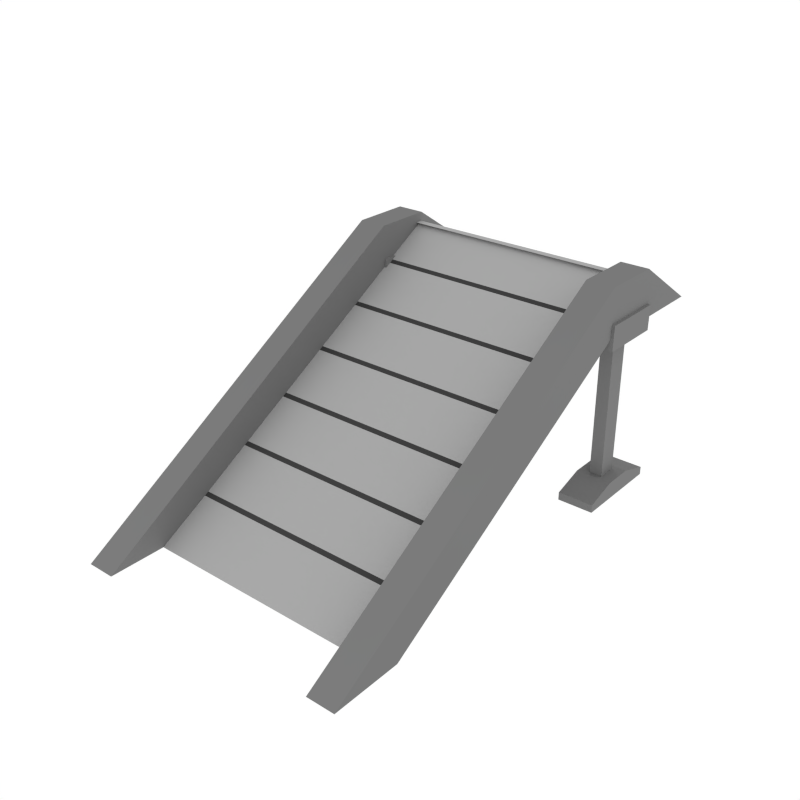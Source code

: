 # Source: Ramp.blend  (saved by Blender 2.79.0; exported with 4.5.12 LTS)
import bpy
from mathutils import Matrix  # noqa: F401  (used for matrix-valued properties, if any)

bpy.ops.wm.read_factory_settings(use_empty=True)
scene = bpy.context.scene
scene.name = 'Scene'

# ---- collections
col_collection_1 = bpy.data.collections.new('Collection 1'); scene.collection.children.link(col_collection_1)

# ---- images (referenced by path relative to the original .blend; pixels are not part of the script)
import os
ASSET_DIR = os.environ.get("B2B_ASSET_DIR", "")  # directory of the original .blend (textures are referenced by path, not embedded)
HERE = os.path.dirname(os.path.abspath(__file__))  # packed textures are extracted next to this script under _unpacked/

def load_image(name, relpath, width, height, colorspace="sRGB"):
    """Load a texture the original file referenced (path relative to the .blend, or extracted next to this script)."""
    p = next((c for c in (os.path.join(HERE, relpath), os.path.join(ASSET_DIR, relpath)) if relpath and os.path.exists(c)), "")
    if p:
        img = bpy.data.images.load(p, check_existing=True)
        img.name = name
    else:  # same state as the original file: an image datablock whose file is absent (Cycles renders it pink)
        img = bpy.data.images.new(name, width, height)
        img.source = "FILE"
        img.filepath = "//" + (relpath or name)
    img.colorspace_settings.name = colorspace
    return img
img_atlas_png = load_image('Atlas.png', '_unpacked/Atlas.2d17175b.png', 32, 32, 'sRGB')

# ---- materials (node trees are filled in below, after node groups)
mat_atlas = bpy.data.materials.new('Atlas')
mat_atlas.alpha_threshold = 0.0
mat_atlas.roughness = 0.5

# ---- node groups
ng_auto_smooth = bpy.data.node_groups.new('Auto Smooth', 'GeometryNodeTree')
_s = ng_auto_smooth.interface.new_socket(name='Geometry', in_out='OUTPUT', socket_type='NodeSocketGeometry')
_s = ng_auto_smooth.interface.new_socket(name='Geometry', in_out='INPUT', socket_type='NodeSocketGeometry')
_s = ng_auto_smooth.interface.new_socket(name='Angle', in_out='INPUT', socket_type='NodeSocketFloat')
_s.subtype = 'ANGLE'
_s.min_value = 0.0
_s.max_value = 3.142
ng_auto_smooth.is_modifier = True
_N = ng_auto_smooth.nodes; _L = ng_auto_smooth.links
n0 = _N.new('NodeGroupOutput'); n0.name = 'Group Output'; n0.location = (480, -100)
n1 = _N.new('NodeGroupInput'); n1.name = 'Group Input'; n1.location = (-420, -300)
n2 = _N.new('NodeGroupInput'); n2.name = 'Group Input.001'; n2.location = (-60, -100)
n3 = _N.new('GeometryNodeSetShadeSmooth'); n3.name = 'Set Shade Smooth'; n3.location = (120, -100)
n3.domain = 'EDGE'
n4 = _N.new('GeometryNodeSetShadeSmooth'); n4.name = 'Set Shade Smooth.001'; n4.location = (300, -100)
n5 = _N.new('GeometryNodeInputMeshEdgeAngle'); n5.name = 'Edge Angle'; n5.location = (-420, -220)
n6 = _N.new('GeometryNodeInputEdgeSmooth'); n6.name = 'Is Edge Smooth'; n6.location = (-60, -160)
n7 = _N.new('GeometryNodeInputShadeSmooth'); n7.name = 'Is Face Smooth'; n7.location = (-240, -340)
n8 = _N.new('FunctionNodeBooleanMath'); n8.name = 'Boolean Math'; n8.location = (-60, -220)
n9 = _N.new('FunctionNodeCompare'); n9.name = 'Compare'; n9.location = (-240, -180)
n9.operation = 'LESS_EQUAL'
_L.new(n5.outputs[0], n9.inputs[0])
_L.new(n4.outputs[0], n0.inputs[0])
_L.new(n1.outputs[1], n9.inputs[1])
_L.new(n9.outputs[0], n8.inputs[0])
_L.new(n7.outputs[0], n8.inputs[1])
_L.new(n2.outputs[0], n3.inputs[0])
_L.new(n6.outputs[0], n3.inputs[1])
_L.new(n3.outputs[0], n4.inputs[0])
_L.new(n8.outputs[0], n3.inputs[2])
n0.is_active_output = True

# ---- material node trees
mat_atlas.use_nodes = True; mat_atlas.node_tree.nodes.clear()
_N = mat_atlas.node_tree.nodes; _L = mat_atlas.node_tree.links
n0 = _N.new('ShaderNodeOutputMaterial'); n0.name = 'Material Output'; n0.location = (300, 300)
n1 = _N.new('ShaderNodeBsdfDiffuse'); n1.name = 'Diffuse BSDF'; n1.location = (10, 300)
n2 = _N.new('ShaderNodeTexImage'); n2.name = 'Image Texture'; n2.location = (-180, 300)
n2.width = 140
n2.image = img_atlas_png
_L.new(n1.outputs[0], n0.inputs[0])
_L.new(n2.outputs[0], n1.inputs[0])
n0.is_active_output = True

# ---- world
world_world = bpy.data.worlds.new('World'); scene.world = world_world
world_world.color = (1.0, 1.0, 1.0)
world_world.use_sun_shadow = False
world_world.sun_shadow_jitter_overblur = 0.0
world_world.cycles.sampling_method = 'NONE'
world_world.cycles.sample_map_resolution = 256

# ---- meshes
me_sphere_009 = bpy.data.meshes.new('Sphere.009')
me_sphere_009.from_pydata([(0.7288, -4.434, -0.004641), (0.7288, -2.16, 1.387), (0.7288, -3.988, -0.004641), (0.7288, -2.159, 1.077), (0.9093, -4.434, -0.004641), (0.9093, -2.16, 1.387), (0.9093, -3.988, -0.004641), (0.9093, -2.159, 1.077), (0.7288, -1.319, 1.077), (0.7288, -1.785, 1.387), (0.9093, -1.319, 1.077), (0.9093, -1.785, 1.387), (0.7595, -1.836, 1.328), (0.7595, -4.075, -0.004641), (-0.7288, -4.434, -0.004641), (-0.7288, -2.16, 1.387), (-0.7288, -3.988, -0.004641), (-0.7288, -2.159, 1.077), (-0.9093, -4.434, -0.004641), (-0.9093, -2.16, 1.387), (-0.9093, -3.988, -0.004641), (-0.9093, -2.159, 1.077), (-0.7288, -1.319, 1.077), (-0.7288, -1.785, 1.387), (-0.9093, -1.319, 1.077), (-0.9093, -1.785, 1.387), (-0.7595, -1.836, 1.328), (6.296e-16, -1.836, 1.328), (-0.7595, -1.788, 1.328), (6.191e-16, -1.788, 1.328), (1.423e-15, -4.075, -0.004641), (-0.7595, -4.075, -0.004641), (0.7595, -1.788, 1.328), (0.777, -2.021, 1.201), (0.8585, -2.021, 1.201), (0.777, -1.888, 1.201), (0.8585, -1.888, 1.201), (0.777, -2.017, 0.03367), (0.8585, -2.017, 0.03367), (0.777, -1.892, 0.03367), (0.8585, -1.892, 0.03367), (0.9373, -2.244, 0.004145), (0.9373, -1.665, 0.004145), (0.7083, -2.244, 0.004145), (0.7083, -1.665, 0.004145), (0.7083, -1.665, 0.05514), (0.7083, -2.244, 0.05514), (0.9373, -2.244, 0.05514), (0.9373, -1.665, 0.05514), (0.7083, -2.047, 0.004145), (0.7083, -1.862, 0.004145), (0.9373, -1.862, 0.004145), (0.9373, -2.047, 0.004145), (0.7083, -1.862, 0.1169), (0.7083, -2.047, 0.1169), (0.9373, -2.047, 0.1169), (0.9373, -1.862, 0.1169), (0.9263, -2.155, 1.007), (0.9283, -2.155, 1.165), (0.9263, -1.755, 1.007), (0.9283, -1.755, 1.165), (0.7113, -1.755, 1.011), (0.7113, -2.155, 1.011), (0.7133, -2.155, 1.169), (0.7133, -1.755, 1.169), (-0.777, -2.021, 1.201), (-0.8585, -2.021, 1.201), (-0.777, -1.888, 1.201), (-0.8585, -1.888, 1.201), (-0.777, -2.017, 0.03367), (-0.8585, -2.017, 0.03367), (-0.777, -1.892, 0.03367), (-0.8585, -1.892, 0.03367), (-0.9373, -2.244, 0.004145), (-0.9373, -1.665, 0.004145), (-0.7083, -2.244, 0.004145), (-0.7083, -1.665, 0.004145), (-0.7083, -1.665, 0.05514), (-0.7083, -2.244, 0.05514), (-0.9373, -2.244, 0.05514), (-0.9373, -1.665, 0.05514), (-0.7083, -2.047, 0.004145), (-0.7083, -1.862, 0.004145), (-0.9373, -1.862, 0.004145), (-0.9373, -2.047, 0.004145), (-0.7083, -1.862, 0.1169), (-0.7083, -2.047, 0.1169), (-0.9373, -2.047, 0.1169), (-0.9373, -1.862, 0.1169), (-0.9263, -2.155, 1.007), (-0.9283, -2.155, 1.165), (-0.9263, -1.755, 1.007), (-0.9283, -1.755, 1.165), (-0.7113, -1.755, 1.011), (-0.7113, -2.155, 1.011), (-0.7133, -2.155, 1.169), (-0.7133, -1.755, 1.169), (0.7595, -3.722, 0.1947), (0.7595, -3.749, 0.1792), (0.7595, -3.395, 0.3862), (0.7595, -3.422, 0.3705), (0.7595, -3.067, 0.5777), (0.7595, -3.094, 0.562), (0.7595, -2.74, 0.7692), (0.7595, -2.767, 0.7535), (-0.7595, -2.767, 0.7535), (-0.7595, -2.74, 0.7692), (-0.7595, -3.749, 0.1792), (-0.7595, -3.722, 0.1947), (-0.7595, -3.422, 0.3705), (-0.7595, -3.395, 0.3862), (-0.7595, -3.094, 0.562), (-0.7595, -3.067, 0.5777), (-0.7595, -2.439, 0.945), (-0.7595, -2.412, 0.9609), (-0.7595, -2.119, 1.136), (-0.7595, -2.093, 1.152), (0.7595, -2.093, 1.152), (0.7595, -2.119, 1.136), (0.7595, -2.412, 0.9609), (0.7595, -2.439, 0.945), (1.3e-15, -3.722, 0.1947), (1.31e-15, -3.749, 0.1792), (1.185e-15, -3.395, 0.3862), (1.194e-15, -3.422, 0.3705), (1.07e-15, -3.067, 0.5777), (1.079e-15, -3.094, 0.562), (9.64e-16, -2.767, 0.7535), (9.546e-16, -2.74, 0.7692), (8.393e-16, -2.412, 0.9609), (8.488e-16, -2.439, 0.945), (7.258e-16, -2.093, 1.152), (7.353e-16, -2.119, 1.136)], [], [(1, 3, 2, 0), (5, 4, 6, 7), (1, 5, 11, 9), (1, 0, 4, 5), (0, 2, 6, 4), (2, 3, 7, 6), (8, 9, 11, 10), (5, 7, 10, 11), (3, 1, 9, 8), (7, 3, 8, 10), (102, 126, 123, 99), (12, 27, 29, 32), (124, 109, 108, 121), (130, 113, 106, 128), (120, 130, 128, 103), (104, 127, 125, 101), (122, 30, 13, 98), (15, 14, 16, 17), (19, 21, 20, 18), (15, 23, 25, 19), (15, 19, 18, 14), (14, 18, 20, 16), (16, 20, 21, 17), (22, 24, 25, 23), (19, 25, 24, 21), (17, 22, 23, 15), (21, 24, 22, 17), (126, 111, 110, 123), (26, 28, 29, 27), (127, 105, 112, 125), (28, 116, 131, 29), (118, 132, 129, 119), (132, 115, 114, 129), (107, 31, 30, 122), (29, 131, 117, 32), (35, 36, 40, 39), (37, 38, 34, 33), (35, 39, 37, 33), (40, 36, 34, 38), (52, 55, 47, 41), (44, 45, 48, 42), (43, 46, 54, 49), (42, 48, 56, 51), (41, 47, 46, 43), (46, 47, 55, 54), (50, 44, 42, 51), (53, 56, 48, 45), (50, 53, 45, 44), (52, 51, 56, 55), (50, 49, 54, 53), (53, 54, 55, 56), (51, 52, 49, 50), (43, 49, 52, 41), (57, 59, 60, 58), (62, 63, 64, 61), (58, 60, 64, 63), (59, 57, 62, 61), (60, 59, 61, 64), (57, 58, 63, 62), (67, 71, 72, 68), (69, 65, 66, 70), (67, 65, 69, 71), (72, 70, 66, 68), (84, 73, 79, 87), (76, 74, 80, 77), (75, 81, 86, 78), (74, 83, 88, 80), (73, 75, 78, 79), (78, 86, 87, 79), (82, 83, 74, 76), (85, 77, 80, 88), (82, 76, 77, 85), (84, 87, 88, 83), (82, 85, 86, 81), (85, 88, 87, 86), (83, 82, 81, 84), (75, 73, 84, 81), (89, 90, 92, 91), (94, 93, 96, 95), (90, 95, 96, 92), (91, 93, 94, 89), (92, 96, 93, 91), (89, 94, 95, 90), (128, 106, 105, 127), (103, 128, 127, 104), (101, 125, 126, 102), (99, 123, 124, 100), (97, 121, 122, 98), (132, 118, 117, 131), (130, 120, 119, 129), (115, 132, 131, 116), (113, 130, 129, 114), (111, 126, 125, 112), (109, 124, 123, 110), (107, 122, 121, 108), (100, 124, 121, 97)])
_uv = me_sphere_009.uv_layers.new(name='UVMap')
_uv.uv.foreach_set('vector', [0.07855, 0.9857, 0.07861, 0.9857, 0.07868, 0.9862, 0.07864, 0.9863, 0.07881, 0.9861, 0.0789, 0.9855, 0.07894, 0.9856, 0.07887, 0.9861, 0.07901, 0.9857, 0.07897, 0.9857, 0.07897, 0.9856, 0.07901, 0.9856, 0.07901, 0.9857, 0.07901, 0.9863, 0.07897, 0.9863, 0.07897, 0.9857, 0.07905, 0.9855, 0.07905, 0.9856, 0.07901, 0.9856, 0.07901, 0.9855, 0.07905, 0.9856, 0.07905, 0.986, 0.07901, 0.986, 0.07901, 0.9856, 0.07901, 0.9855, 0.07901, 0.9856, 0.07897, 0.9856, 0.07897, 0.9855, 0.07881, 0.9861, 0.07887, 0.9861, 0.07894, 0.9863, 0.07884, 0.9862, 0.07861, 0.9857, 0.07855, 0.9857, 0.07858, 0.9856, 0.07868, 0.9855, 0.07901, 0.986, 0.07905, 0.986, 0.07905, 0.9862, 0.07901, 0.9862, 0.01903, 0.9871, 0.0192, 0.9871, 0.0192, 0.9872, 0.01903, 0.9872, 0.01935, 0.9873, 0.01935, 0.9875, 0.01934, 0.9875, 0.01934, 0.9873, 0.0192, 0.9872, 0.01936, 0.9872, 0.01936, 0.9872, 0.0192, 0.9872, 0.0192, 0.9869, 0.01936, 0.9869, 0.01936, 0.987, 0.0192, 0.987, 0.01903, 0.9869, 0.0192, 0.9869, 0.0192, 0.987, 0.01903, 0.987, 0.01903, 0.987, 0.0192, 0.987, 0.0192, 0.9871, 0.01903, 0.9871, 0.0192, 0.9873, 0.0192, 0.9873, 0.01903, 0.9873, 0.01903, 0.9873, 0.07842, 0.9861, 0.07851, 0.9855, 0.07855, 0.9856, 0.07848, 0.9861, 0.07868, 0.9857, 0.07874, 0.9857, 0.07881, 0.9862, 0.07877, 0.9863, 0.07894, 0.9857, 0.07894, 0.9856, 0.07897, 0.9856, 0.07897, 0.9857, 0.07894, 0.9857, 0.07897, 0.9857, 0.07897, 0.9863, 0.07894, 0.9863, 0.07909, 0.9862, 0.07905, 0.9862, 0.07905, 0.9861, 0.07909, 0.9861, 0.07909, 0.9861, 0.07905, 0.9861, 0.07905, 0.9857, 0.07909, 0.9857, 0.07894, 0.9855, 0.07897, 0.9855, 0.07897, 0.9856, 0.07894, 0.9856, 0.07868, 0.9857, 0.07871, 0.9856, 0.07881, 0.9855, 0.07874, 0.9857, 0.07848, 0.9861, 0.07855, 0.9863, 0.07845, 0.9862, 0.07842, 0.9861, 0.07905, 0.9857, 0.07905, 0.9855, 0.07909, 0.9855, 0.07909, 0.9857, 0.0192, 0.9871, 0.01936, 0.9871, 0.01936, 0.9872, 0.0192, 0.9872, 0.01935, 0.9877, 0.01934, 0.9877, 0.01934, 0.9875, 0.01935, 0.9875, 0.0192, 0.987, 0.01936, 0.987, 0.01936, 0.9871, 0.0192, 0.9871, 0.01936, 0.9867, 0.01936, 0.9868, 0.0192, 0.9868, 0.0192, 0.9867, 0.01903, 0.9868, 0.0192, 0.9868, 0.0192, 0.9869, 0.01903, 0.9869, 0.0192, 0.9868, 0.01936, 0.9868, 0.01936, 0.9869, 0.0192, 0.9869, 0.01936, 0.9873, 0.01936, 0.9873, 0.0192, 0.9873, 0.0192, 0.9873, 0.0192, 0.9867, 0.0192, 0.9868, 0.01903, 0.9868, 0.01903, 0.9867, 0.07832, 0.9862, 0.07834, 0.9862, 0.07834, 0.9865, 0.07832, 0.9865, 0.07834, 0.9862, 0.07836, 0.9862, 0.07836, 0.9865, 0.07834, 0.9865, 0.07821, 0.9861, 0.0782, 0.9864, 0.07818, 0.9864, 0.07818, 0.9861, 0.07812, 0.9864, 0.07812, 0.9861, 0.07815, 0.9861, 0.07815, 0.9864, 0.0784, 0.9863, 0.07838, 0.9863, 0.07839, 0.9862, 0.0784, 0.9862, 0.07854, 0.9863, 0.07853, 0.9863, 0.07853, 0.9863, 0.07854, 0.9863, 0.07868, 0.9864, 0.07867, 0.9864, 0.07865, 0.9864, 0.07868, 0.9864, 0.0784, 0.9864, 0.07839, 0.9864, 0.07838, 0.9863, 0.0784, 0.9863, 0.07887, 0.9863, 0.07888, 0.9863, 0.07888, 0.9863, 0.07887, 0.9863, 0.0783, 0.9861, 0.07835, 0.9861, 0.07835, 0.9862, 0.0783, 0.9862, 0.07825, 0.9862, 0.07825, 0.9862, 0.07821, 0.9862, 0.07821, 0.9862, 0.0783, 0.9862, 0.07835, 0.9862, 0.07835, 0.9862, 0.0783, 0.9862, 0.07868, 0.9863, 0.07865, 0.9863, 0.07867, 0.9863, 0.07868, 0.9863, 0.0784, 0.9863, 0.0784, 0.9863, 0.07838, 0.9863, 0.07838, 0.9863, 0.07868, 0.9863, 0.07868, 0.9864, 0.07865, 0.9864, 0.07865, 0.9863, 0.0783, 0.9862, 0.0783, 0.9862, 0.07835, 0.9862, 0.07835, 0.9862, 0.07821, 0.9862, 0.07821, 0.9862, 0.07825, 0.9862, 0.07825, 0.9862, 0.07825, 0.9861, 0.07825, 0.9862, 0.07821, 0.9862, 0.07821, 0.9861, 0.07858, 0.9864, 0.07858, 0.9863, 0.07862, 0.9863, 0.07862, 0.9864, 0.07865, 0.9864, 0.07862, 0.9864, 0.07862, 0.9863, 0.07865, 0.9863, 0.07851, 0.9863, 0.07851, 0.9864, 0.07846, 0.9864, 0.07846, 0.9863, 0.0783, 0.9862, 0.0783, 0.9863, 0.07825, 0.9863, 0.07825, 0.9862, 0.0788, 0.9863, 0.07884, 0.9863, 0.07884, 0.9863, 0.0788, 0.9863, 0.07884, 0.9863, 0.07887, 0.9863, 0.07887, 0.9863, 0.07884, 0.9863, 0.07832, 0.9862, 0.07832, 0.9865, 0.0783, 0.9865, 0.0783, 0.9862, 0.07837, 0.9862, 0.07837, 0.9865, 0.07836, 0.9865, 0.07836, 0.9862, 0.07809, 0.9861, 0.07812, 0.9861, 0.07812, 0.9864, 0.07809, 0.9864, 0.07818, 0.9864, 0.07815, 0.9864, 0.07815, 0.9861, 0.07818, 0.9861, 0.07851, 0.9863, 0.07851, 0.9863, 0.07852, 0.9863, 0.07853, 0.9863, 0.07888, 0.9863, 0.07888, 0.9863, 0.07889, 0.9863, 0.07889, 0.9863, 0.0787, 0.9863, 0.0787, 0.9863, 0.07868, 0.9863, 0.07869, 0.9863, 0.07851, 0.9864, 0.07851, 0.9864, 0.07853, 0.9864, 0.07852, 0.9864, 0.07873, 0.9864, 0.07873, 0.9863, 0.07875, 0.9863, 0.07875, 0.9864, 0.07835, 0.9862, 0.07835, 0.9862, 0.0784, 0.9862, 0.0784, 0.9862, 0.0783, 0.9862, 0.07825, 0.9862, 0.07825, 0.9861, 0.0783, 0.9861, 0.07835, 0.9861, 0.07835, 0.9861, 0.0784, 0.9861, 0.0784, 0.9861, 0.0787, 0.9864, 0.0787, 0.9864, 0.07869, 0.9864, 0.07868, 0.9864, 0.07851, 0.9863, 0.07853, 0.9863, 0.07853, 0.9864, 0.07851, 0.9864, 0.0787, 0.9864, 0.07868, 0.9864, 0.07868, 0.9863, 0.0787, 0.9863, 0.07835, 0.9861, 0.0784, 0.9861, 0.0784, 0.9862, 0.07835, 0.9862, 0.07825, 0.9862, 0.0783, 0.9862, 0.0783, 0.9862, 0.07825, 0.9862, 0.0783, 0.9862, 0.07825, 0.9862, 0.07825, 0.9862, 0.0783, 0.9862, 0.0787, 0.9863, 0.07873, 0.9863, 0.07873, 0.9864, 0.0787, 0.9864, 0.07855, 0.9864, 0.07855, 0.9863, 0.07858, 0.9863, 0.07858, 0.9864, 0.07846, 0.9864, 0.07842, 0.9864, 0.07842, 0.9863, 0.07846, 0.9863, 0.07825, 0.9863, 0.07821, 0.9863, 0.07821, 0.9862, 0.07825, 0.9862, 0.07877, 0.9863, 0.07877, 0.9863, 0.0788, 0.9863, 0.0788, 0.9863, 0.07877, 0.9863, 0.07877, 0.9863, 0.07873, 0.9863, 0.07873, 0.9863, 0.1109, 0.9845, 0.111, 0.9845, 0.111, 0.9845, 0.1109, 0.9845, 0.1107, 0.9845, 0.1109, 0.9845, 0.1109, 0.9845, 0.1107, 0.9845, 0.1107, 0.9846, 0.1109, 0.9846, 0.1109, 0.9846, 0.1107, 0.9846, 0.1107, 0.9847, 0.1109, 0.9847, 0.1109, 0.9847, 0.1107, 0.9847, 0.1107, 0.9848, 0.1109, 0.9848, 0.1109, 0.9848, 0.1107, 0.9848, 0.1109, 0.9844, 0.1107, 0.9844, 0.1107, 0.9844, 0.1109, 0.9844, 0.1109, 0.9844, 0.1107, 0.9844, 0.1107, 0.9844, 0.1109, 0.9844, 0.111, 0.9844, 0.1109, 0.9844, 0.1109, 0.9844, 0.111, 0.9844, 0.111, 0.9844, 0.1109, 0.9844, 0.1109, 0.9844, 0.111, 0.9844, 0.111, 0.9846, 0.1109, 0.9846, 0.1109, 0.9846, 0.111, 0.9846, 0.111, 0.9847, 0.1109, 0.9847, 0.1109, 0.9847, 0.111, 0.9847, 0.111, 0.9848, 0.1109, 0.9848, 0.1109, 0.9848, 0.111, 0.9848, 0.01903, 0.9872, 0.0192, 0.9872, 0.0192, 0.9872, 0.01903, 0.9872])
me_sphere_009.materials.append(mat_atlas)
me_sphere_009.use_remesh_preserve_volume = False
me_sphere_009.use_remesh_preserve_attributes = False
me_sphere_009.use_mirror_vertex_groups = False
me_sphere_009.update()

# ---- objects
ob_ramp = bpy.data.objects.new('Ramp', me_sphere_009)

# ---- transforms, parenting, visibility, modifiers, constraints
ob_ramp.location = (0.0, 0.0, 0.0)
ob_ramp.lineart.crease_threshold = 0.0
_m = ob_ramp.modifiers.new('Auto Smooth', 'NODES')
_m.node_group = ng_auto_smooth
_gi = [s.identifier for s in ng_auto_smooth.interface.items_tree if s.item_type == 'SOCKET' and s.in_out == 'INPUT']
_m[_gi[1]] = 0.5236  # Angle

# ---- collection membership
col_collection_1.objects.link(ob_ramp)

# ---- scene / render settings (as saved in the file)
scene.frame_start = 1; scene.frame_end = 250; scene.frame_set(0)
scene.render.engine = 'CYCLES'
scene.render.resolution_x = 1000
scene.render.resolution_y = 1000
scene.render.dither_intensity = 0.0
scene.cycles.samples = 200
scene.cycles.sampling_pattern = 'TABULATED_SOBOL'
scene.cycles.light_sampling_threshold = 0.0
scene.cycles.use_adaptive_sampling = False
scene.cycles.use_light_tree = False
scene.cycles.caustics_reflective = False
scene.cycles.caustics_refractive = False
scene.cycles.blur_glossy = 0.0
scene.cycles.max_bounces = 2
scene.cycles.pixel_filter_type = 'GAUSSIAN'
scene.cycles.sample_clamp_indirect = 0.0
scene.view_settings.view_transform = 'Standard'
bpy.context.view_layer.update()

# ---- added for rendering (the .blend has no active camera): camera
cam_auto = bpy.data.cameras.new('AutoCamera')
cam_auto.lens = 50.0
cam_auto.sensor_width = 36.0
cam_auto.clip_end = 1000.0
ob_auto_camera = bpy.data.objects.new('AutoCamera', cam_auto)
scene.collection.objects.link(ob_auto_camera)
ob_auto_camera.location = (3.60149, -7.19835, 3.57245)
ob_auto_camera.rotation_euler = (1.09748, -7.21219e-08, 0.694738)
scene.camera = ob_auto_camera
bpy.context.view_layer.update()
